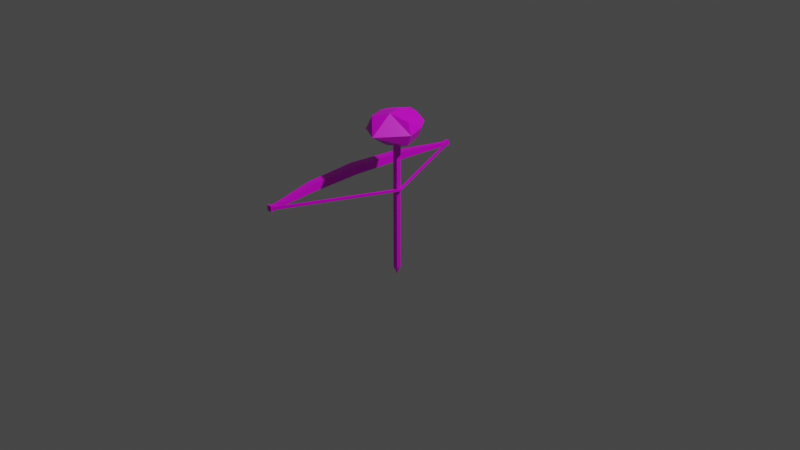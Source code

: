 # Source: firedrill.blend  (saved by Blender 2.93.20; exported with 4.5.12 LTS)
import bpy
from mathutils import Matrix  # noqa: F401  (used for matrix-valued properties, if any)

bpy.ops.wm.read_factory_settings(use_empty=True)
scene = bpy.context.scene
scene.name = 'Scene'

# ---- collections
col_collection = bpy.data.collections.new('Collection'); scene.collection.children.link(col_collection)

# ---- images (referenced by path relative to the original .blend; pixels are not part of the script)
import os
ASSET_DIR = os.environ.get("B2B_ASSET_DIR", "")  # directory of the original .blend (textures are referenced by path, not embedded)
HERE = os.path.dirname(os.path.abspath(__file__))  # packed textures are extracted next to this script under _unpacked/

def load_image(name, relpath, width, height, colorspace="sRGB"):
    """Load a texture the original file referenced (path relative to the .blend, or extracted next to this script)."""
    p = next((c for c in (os.path.join(HERE, relpath), os.path.join(ASSET_DIR, relpath)) if relpath and os.path.exists(c)), "")
    if p:
        img = bpy.data.images.load(p, check_existing=True)
        img.name = name
    else:  # same state as the original file: an image datablock whose file is absent (Cycles renders it pink)
        img = bpy.data.images.new(name, width, height)
        img.source = "FILE"
        img.filepath = "//" + (relpath or name)
    img.colorspace_settings.name = colorspace
    return img
img_firedrill_png = load_image('firedrill.png', 'firedrill.png', 1024, 1024, 'sRGB')

# ---- materials (node trees are filled in below, after node groups)
mat_material = bpy.data.materials.new('Material')
mat_material.alpha_threshold = 0.0
mat_material.use_transparent_shadow = False
mat_material.line_color = (0.0, 0.0, 0.0, 1.0)

# ---- material node trees
mat_material.use_nodes = True; mat_material.node_tree.nodes.clear()
_N = mat_material.node_tree.nodes; _L = mat_material.node_tree.links
n0 = _N.new('ShaderNodeOutputMaterial'); n0.name = 'Material Output'; n0.location = (300, 300)
n1 = _N.new('ShaderNodeBsdfPrincipled'); n1.name = 'Principled BSDF'; n1.location = (10, 300)
n1.distribution = 'GGX'
n1.subsurface_method = 'BURLEY'
n1.inputs[2].default_value = 0.4
n1.inputs[3].default_value = 1.45
n1.inputs[27].default_value = (0.0, 0.0, 0.0, 1.0)
n1.inputs[28].default_value = 1.0
n2 = _N.new('ShaderNodeTexImage'); n2.name = 'Image Texture'; n2.location = (-280, 280)
n2.image = img_firedrill_png
_L.new(n1.outputs[0], n0.inputs[0])
_L.new(n2.outputs[0], n1.inputs[0])
n0.is_active_output = True

# ---- world
world_world = bpy.data.worlds.new('World'); scene.world = world_world
world_world.use_nodes = True; world_world.node_tree.nodes.clear()
_N = world_world.node_tree.nodes; _L = world_world.node_tree.links
n0 = _N.new('ShaderNodeOutputWorld'); n0.name = 'World Output'; n0.location = (300, 300)
n1 = _N.new('ShaderNodeBackground'); n1.name = 'Background'; n1.location = (10, 300)
n1.inputs[0].default_value = (0.05088, 0.05088, 0.05088, 1.0)
_L.new(n1.outputs[0], n0.inputs[0])
n0.is_active_output = True
world_world.color = (0.05088, 0.05088, 0.05088)
world_world.use_sun_shadow = False
world_world.sun_shadow_jitter_overblur = 0.0

# ---- cameras
cam_camera = bpy.data.cameras.new('Camera')
cam_camera.clip_end = 100.0
cam_camera.ortho_scale = 7.314

# ---- lights
light_light = bpy.data.lights.new('Light', 'POINT')
light_light.transmission_factor = 0.0
light_light.energy = 1000.0
light_light.shadow_soft_size = 0.1
light_light.shadow_maximum_resolution = 0.006
light_light.use_absolute_resolution = True

# ---- meshes
me_cube = bpy.data.meshes.new('Cube')
me_cube.from_pydata([(-0.7964, 0.01136, 2.508), (-0.7025, -0.4538, 3.307), (-1.143, 0.4197, 2.508), (-1.0, 0.4897, 3.233), (0.3306, 0.01262, 2.508), (0.2946, 0.09938, 3.233), (-0.002389, 0.8163, 2.508), (-0.2281, 0.9345, 3.233), (-1.05, 0.1948, 2.508), (-0.8942, -0.5333, 2.874), (-1.05, 0.1948, 3.233), (-1.159, 0.8377, 2.87), (-0.7235, 0.9823, 2.508), (-0.6109, 1.029, 3.233), (-0.1667, 1.213, 2.87), (0.06395, 0.6562, 2.508), (-0.0434, 0.6117, 3.233), (0.4715, 0.04042, 2.87), (-0.1661, -0.3631, 2.508), (-0.2287, -0.1624, 3.446), (-0.4929, 0.4255, 3.376), (-0.4929, 0.4255, 2.678), (-0.1931, -0.8974, 2.874), (0.2064, 0.7152, 2.87), (-0.8204, 1.357, 2.87), (-0.9666, 0.2292, 2.87), (-0.4862, 0.2094, -1.941), (-0.4862, 0.2094, 2.692), (-0.4862, 0.3698, -1.941), (-0.4862, 0.3698, 2.692), (-0.3258, 0.2094, -1.941), (-0.3258, 0.2094, 2.692), (-0.3258, 0.3698, -1.941), (-0.3258, 0.3698, 2.692), (-0.406, 0.2896, -2.222), (-1.774, 3.812, 0.8526), (-0.2603, 0.2486, 0.7805), (-1.774, 3.812, 0.9331), (-0.2603, 0.249, 0.8537), (-1.769, 3.938, 0.8363), (-0.1991, 0.2451, 0.7805), (-1.769, 3.938, 0.9494), (-0.1991, 0.2456, 0.8537), (-1.902, -3.584, 0.987), (-1.733, -3.434, 0.856), (-1.912, 3.967, 0.973), (-1.733, -3.434, 0.9297), (-1.902, -3.584, 0.7987), (-1.73, -3.541, 0.8394), (-1.912, 3.967, 0.8127), (-1.73, -3.541, 0.9463), (-1.717, -3.584, 0.7987), (-1.717, -3.584, 0.987), (-1.755, 3.967, 0.8127), (-1.755, 3.967, 0.973), (-2.479, 0.1914, 1.047), (-2.479, 0.1914, 0.7389), (-2.178, 0.1914, 0.7389), (-2.178, 0.1914, 1.047), (-2.29, 2.079, 1.024), (-2.29, -1.696, 0.7621), (-2.033, 2.079, 0.7614), (-2.034, -1.696, 1.024), (-2.29, -1.696, 1.024), (-2.29, 2.079, 0.7614), (-2.034, -1.696, 0.7621), (-2.033, 2.079, 1.024), (-1.874, 3.789, 0.9499), (-1.851, -3.396, 0.828), (-1.762, 3.789, 0.8358), (-1.724, -3.396, 0.9577), (-1.851, -3.396, 0.9577), (-1.874, 3.789, 0.8358), (-1.724, -3.396, 0.828), (-1.762, 3.789, 0.9499)], [], [(25, 10, 3, 11), (24, 13, 7, 14), (23, 16, 5, 17), (22, 19, 1, 9), (21, 15, 4, 18), (20, 10, 1, 19), (16, 20, 19, 5), (7, 13, 20, 16), (13, 3, 10, 20), (8, 21, 18, 0), (2, 12, 21, 8), (12, 6, 15, 21), (18, 22, 9, 0), (4, 17, 22, 18), (17, 5, 19, 22), (15, 23, 17, 4), (6, 14, 23, 15), (14, 7, 16, 23), (12, 24, 14, 6), (2, 11, 24, 12), (11, 3, 13, 24), (8, 25, 11, 2), (0, 9, 25, 8), (9, 1, 10, 25), (26, 27, 29, 28), (28, 29, 33, 32), (32, 33, 31, 30), (30, 31, 27, 26), (32, 30, 34), (33, 29, 27, 31), (30, 26, 34), (28, 32, 34), (26, 28, 34), (35, 36, 38, 37), (37, 38, 42, 41), (41, 42, 40, 39), (39, 40, 36, 35), (49, 45, 54, 53), (36, 44, 46, 38), (38, 46, 50, 42), (42, 50, 48, 40), (40, 48, 44, 36), (72, 67, 45, 49), (52, 51, 48, 50), (51, 52, 43, 47), (68, 73, 51, 47), (70, 71, 43, 52), (66, 59, 55, 58), (64, 61, 57, 56), (61, 66, 58, 57), (60, 63, 55, 56), (68, 71, 63, 60), (69, 74, 66, 61), (72, 69, 61, 64), (74, 67, 59, 66), (58, 55, 63, 62), (56, 57, 65, 60), (57, 58, 62, 65), (56, 55, 59, 64), (54, 45, 67, 74), (49, 53, 69, 72), (69, 53, 39, 35), (47, 43, 71, 68), (62, 63, 71, 70), (60, 65, 73, 68), (65, 62, 70, 73), (64, 59, 67, 72), (51, 73, 44, 48), (70, 52, 50, 46), (73, 70, 46, 44), (53, 54, 41, 39), (54, 74, 37, 41), (74, 69, 35, 37)])
_uv = me_cube.uv_layers.new(name='UVMap')
_uv.uv.foreach_set('vector', [0.7698, 0.1026, 0.8016, 0.1312, 0.7816, 0.1551, 0.7178, 0.1685, 0.7153, 0.2522, 0.7754, 0.2284, 0.8136, 0.2479, 0.7909, 0.3002, 0.8766, 0.289, 0.8521, 0.2359, 0.909, 0.2133, 0.9551, 0.2291, 0.9551, 0.08501, 0.8856, 0.1602, 0.8675, 0.1108, 0.8541, 0.05519, 0.8257, 0.781, 0.8584, 0.7281, 0.908, 0.7674, 0.9, 0.8273, 0.8284, 0.1876, 0.8016, 0.1312, 0.8675, 0.1108, 0.8856, 0.1602, 0.8521, 0.2359, 0.8284, 0.1876, 0.8856, 0.1602, 0.909, 0.2133, 0.8136, 0.2479, 0.7754, 0.2284, 0.8284, 0.1876, 0.8521, 0.2359, 0.7754, 0.2284, 0.7816, 0.1551, 0.8016, 0.1312, 0.8284, 0.1876, 0.7912, 0.8245, 0.8257, 0.781, 0.9, 0.8273, 0.8198, 0.8365, 0.775, 0.8115, 0.7715, 0.7465, 0.8257, 0.781, 0.7912, 0.8245, 0.7715, 0.7465, 0.8427, 0.7188, 0.8584, 0.7281, 0.8257, 0.781, 0.9, 0.8273, 0.9476, 0.8835, 0.8512, 0.9112, 0.8198, 0.8365, 0.908, 0.7674, 0.9476, 0.7509, 0.9476, 0.8835, 0.9, 0.8273, 0.9551, 0.2291, 0.909, 0.2133, 0.8856, 0.1602, 0.9551, 0.08501, 0.8584, 0.7281, 0.8834, 0.6863, 0.9476, 0.7509, 0.908, 0.7674, 0.8427, 0.7188, 0.8008, 0.6657, 0.8834, 0.6863, 0.8584, 0.7281, 0.7909, 0.3002, 0.8136, 0.2479, 0.8521, 0.2359, 0.8766, 0.289, 0.7715, 0.7465, 0.7194, 0.7085, 0.8008, 0.6657, 0.8427, 0.7188, 0.775, 0.8115, 0.7183, 0.7933, 0.7194, 0.7085, 0.7715, 0.7465, 0.7178, 0.1685, 0.7816, 0.1551, 0.7754, 0.2284, 0.7153, 0.2522, 0.7912, 0.8245, 0.768, 0.8585, 0.7183, 0.7933, 0.775, 0.8115, 0.8198, 0.8365, 0.8512, 0.9112, 0.768, 0.8585, 0.7912, 0.8245, 0.8541, 0.05519, 0.8675, 0.1108, 0.8016, 0.1312, 0.7698, 0.1026, 0.1086, 0.8858, 0.3556, 0.1673, 0.392, 0.1271, 0.1319, 0.9071, 0.03561, 0.8731, 0.3014, 0.1064, 0.3245, 0.1145, 0.06184, 0.8707, 0.06184, 0.8707, 0.3245, 0.1145, 0.3351, 0.1579, 0.08425, 0.8746, 0.08425, 0.8746, 0.3351, 0.1579, 0.3556, 0.1673, 0.1086, 0.8858, 0.06184, 0.8707, 0.08425, 0.8746, 0.06796, 0.9258, 0.3245, 0.1145, 0.392, 0.1271, 0.3556, 0.1673, 0.3351, 0.1579, 0.08425, 0.8746, 0.1086, 0.8858, 0.06796, 0.9258, 0.03561, 0.8731, 0.06184, 0.8707, 0.06796, 0.9258, 0.1086, 0.8858, 0.1319, 0.9071, 0.06796, 0.9258, 0.5175, 0.9406, 0.5234, 0.4835, 0.532, 0.4835, 0.5259, 0.9409, 0.5259, 0.9409, 0.532, 0.4835, 0.54, 0.4828, 0.5348, 0.9598, 0.5348, 0.9598, 0.54, 0.4828, 0.5487, 0.4828, 0.5501, 0.9596, 0.5501, 0.9596, 0.5487, 0.4828, 0.5567, 0.4835, 0.5593, 0.941, 0.3004, 0.9367, 0.3098, 0.9445, 0.2957, 0.9497, 0.2955, 0.9393, 0.5234, 0.4835, 0.519, 0.02017, 0.5266, 0.01994, 0.532, 0.4835, 0.532, 0.4835, 0.5266, 0.01994, 0.5356, 0.0001403, 0.54, 0.4828, 0.54, 0.4828, 0.5356, 0.0001403, 0.55, 0.0003612, 0.5487, 0.4828, 0.5487, 0.4828, 0.55, 0.0003612, 0.5593, 0.01972, 0.5567, 0.4835, 0.2972, 0.9231, 0.3115, 0.9214, 0.3098, 0.9445, 0.3004, 0.9367, 0.05337, 0.1266, 0.06208, 0.142, 0.05831, 0.1432, 0.05109, 0.1345, 0.06208, 0.142, 0.05337, 0.1266, 0.07594, 0.1275, 0.06803, 0.1402, 0.07455, 0.1567, 0.05894, 0.1573, 0.06208, 0.142, 0.06803, 0.1402, 0.1016, 0.1415, 0.08792, 0.1483, 0.07594, 0.1275, 0.09481, 0.1214, 0.297, 0.7215, 0.2699, 0.7233, 0.218, 0.5317, 0.2496, 0.5224, 0.2429, 0.7308, 0.2188, 0.7429, 0.155, 0.55, 0.1864, 0.5408, 0.2188, 0.7429, 0.1918, 0.7533, 0.1233, 0.5595, 0.155, 0.55, 0.1313, 0.3505, 0.1578, 0.3424, 0.218, 0.5317, 0.1864, 0.5408, 0.07455, 0.1567, 0.08792, 0.1483, 0.1578, 0.3424, 0.1313, 0.3505, 0.2864, 0.929, 0.2759, 0.9339, 0.1918, 0.7533, 0.2188, 0.7429, 0.2972, 0.9231, 0.2864, 0.929, 0.2188, 0.7429, 0.2429, 0.7308, 0.325, 0.921, 0.3115, 0.9214, 0.2699, 0.7233, 0.297, 0.7215, 0.2496, 0.5224, 0.218, 0.5317, 0.1578, 0.3424, 0.1815, 0.3294, 0.1864, 0.5408, 0.155, 0.55, 0.1046, 0.3532, 0.1313, 0.3505, 0.155, 0.55, 0.1233, 0.5595, 0.07594, 0.3593, 0.1046, 0.3532, 0.1864, 0.5408, 0.218, 0.5317, 0.2699, 0.7233, 0.2429, 0.7308, 0.3278, 0.9423, 0.3098, 0.9445, 0.3115, 0.9214, 0.325, 0.921, 0.3004, 0.9367, 0.2955, 0.9393, 0.2864, 0.929, 0.2972, 0.9231, 0.2864, 0.929, 0.2955, 0.9393, 0.2932, 0.9396, 0.2862, 0.9318, 0.06803, 0.1402, 0.07594, 0.1275, 0.08792, 0.1483, 0.07455, 0.1567, 0.1815, 0.3294, 0.1578, 0.3424, 0.08792, 0.1483, 0.1016, 0.1415, 0.1313, 0.3505, 0.1046, 0.3532, 0.05894, 0.1573, 0.07455, 0.1567, 0.1046, 0.3532, 0.07594, 0.3593, 0.04502, 0.1585, 0.05894, 0.1573, 0.2429, 0.7308, 0.2699, 0.7233, 0.3115, 0.9214, 0.2972, 0.9231, 0.06208, 0.142, 0.05894, 0.1573, 0.05615, 0.1534, 0.05831, 0.1432, 0.1016, 0.1415, 0.09481, 0.1214, 0.1003, 0.1253, 0.1041, 0.1367, 0.05894, 0.1573, 0.04502, 0.1585, 0.0479, 0.1538, 0.05615, 0.1534, 0.2955, 0.9393, 0.2957, 0.9497, 0.2933, 0.948, 0.2932, 0.9396, 0.3278, 0.9423, 0.325, 0.921, 0.328, 0.923, 0.3301, 0.9381, 0.2759, 0.9339, 0.2864, 0.929, 0.2862, 0.9318, 0.2786, 0.9355])
me_cube.materials.append(mat_material)
me_cube.use_remesh_preserve_volume = False
me_cube.use_remesh_preserve_attributes = False
me_cube.use_mirror_vertex_groups = False
me_cube.update()

# ---- objects
ob_firedrill = bpy.data.objects.new('firedrill', me_cube)
ob_light = bpy.data.objects.new('Light', light_light)
ob_camera = bpy.data.objects.new('Camera', cam_camera)

# ---- transforms, parenting, visibility, modifiers, constraints
ob_firedrill.location = (0.0, 0.0, 0.0)
ob_firedrill.scale = (0.3278, 0.3278, 0.3278)
ob_firedrill.lock_rotations_4d = False
ob_firedrill.empty_display_type = 'ARROWS'
ob_firedrill.lineart.crease_threshold = 0.0
ob_light.location = (4.076, 1.005, 5.904)
ob_light.rotation_euler = (0.6503, 0.05522, 1.866)
ob_light.lock_rotations_4d = False
ob_light.empty_display_type = 'ARROWS'
ob_light.color = (0.0, 0.0, 0.0, 0.0)
ob_light.lineart.crease_threshold = 0.0
ob_camera.location = (7.359, -6.926, 4.958)
ob_camera.rotation_euler = (1.109, 0.0, 0.8149)
ob_camera.lock_rotations_4d = False
ob_camera.empty_display_type = 'ARROWS'
ob_camera.color = (0.0, 0.0, 0.0, 0.0)
ob_camera.display_type = 'WIRE'
ob_camera.lineart.crease_threshold = 0.0

# ---- collection membership
col_collection.objects.link(ob_firedrill)
col_collection.objects.link(ob_light)
col_collection.objects.link(ob_camera)

# ---- scene / render settings (as saved in the file)
scene.camera = ob_camera
scene.frame_start = 1; scene.frame_end = 250; scene.frame_set(1)
scene.render.engine = 'BLENDER_EEVEE_NEXT'
scene.cycles.use_denoising = False
scene.cycles.samples = 128
scene.cycles.sampling_pattern = 'TABULATED_SOBOL'
scene.cycles.use_adaptive_sampling = False
scene.cycles.use_light_tree = False
scene.view_settings.view_transform = 'Filmic'
bpy.context.view_layer.update()
